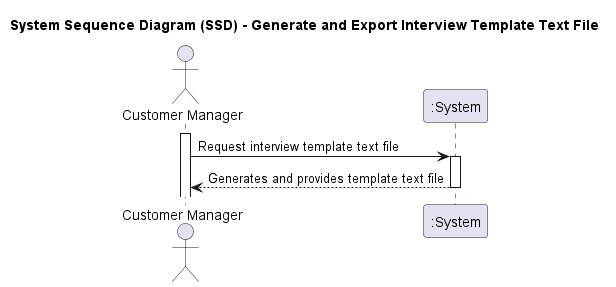

The diagram above was rendered by PlantUML. Its source (embedded in the PNG):
@startuml
'skinparam monochrome true
'skinparam packageStyle rectangle
'skinparam shadowing false

title System Sequence Diagram (SSD) - Generate and Export Interview Template Text File

actor "Customer Manager" as Agent
participant ":System" as System

activate Agent

Agent -> System : Request interview template text file

activate System

System --> Agent : Generates and provides template text file

deactivate System

@enduml